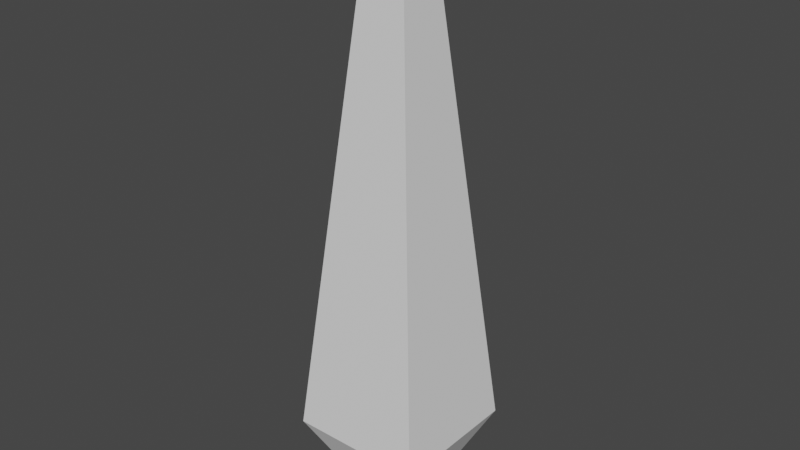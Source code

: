 # Source: bone.blend  (saved by Blender 2.80.75; exported with 4.5.12 LTS)
import bpy
from mathutils import Matrix  # noqa: F401  (used for matrix-valued properties, if any)

bpy.ops.wm.read_factory_settings(use_empty=True)
scene = bpy.context.scene
scene.name = 'Scene'

# ---- world
world_world = bpy.data.worlds.new('World'); scene.world = world_world
world_world.color = (0.05088, 0.05088, 0.05088)
world_world.use_sun_shadow = False
world_world.sun_shadow_jitter_overblur = 0.0

# ---- meshes
me_bone = bpy.data.meshes.new('bone')
me_bone.from_pydata([(0.0, 0.0, 0.0002947), (0.0, 0.0, 1.0), (0.05181, -0.05181, 0.01391), (0.05181, 0.05181, 0.01391), (-0.05181, 0.05181, 0.01391), (-0.1148, -0.1148, 0.1394), (-0.1148, 0.1148, 0.1394), (0.1148, 0.1148, 0.1394), (0.1148, -0.1148, 0.1394), (-0.02991, -0.02991, 0.983), (-0.02991, 0.02991, 0.983), (0.02991, 0.02991, 0.983), (0.02991, -0.02991, 0.983), (-0.05181, -0.05181, 0.01391)], [], [(9, 1, 10), (10, 1, 11), (11, 1, 12), (12, 1, 9), (0, 4, 3), (2, 8, 5, 13), (3, 7, 8, 2), (4, 6, 7, 3), (13, 5, 6, 4), (8, 12, 9, 5), (7, 11, 12, 8), (6, 10, 11, 7), (5, 9, 10, 6), (0, 13, 4), (0, 3, 2), (0, 2, 13)])
_uv = me_bone.uv_layers.new(name='UVMap')
_uv.uv.foreach_set('vector', [0.6207, 0.0, 0.625, 0.25, 0.6207, 0.25, 0.6207, 0.25, 0.625, 0.5, 0.6207, 0.5, 0.6207, 0.5, 0.625, 0.75, 0.6207, 0.75, 0.6207, 0.75, 0.625, 1.0, 0.6207, 1.0, 0.375, 0.25, 0.3784, 0.25, 0.3784, 0.5, 0.3784, 0.75, 0.4098, 0.75, 0.4098, 1.0, 0.3784, 1.0, 0.3784, 0.5, 0.4098, 0.5, 0.4098, 0.75, 0.3784, 0.75, 0.3784, 0.25, 0.4098, 0.25, 0.4098, 0.5, 0.3784, 0.5, 0.3784, 0.0, 0.4098, 0.0, 0.4098, 0.25, 0.3784, 0.25, 0.4098, 0.75, 0.6207, 0.75, 0.6207, 1.0, 0.4098, 1.0, 0.4098, 0.5, 0.6207, 0.5, 0.6207, 0.75, 0.4098, 0.75, 0.4098, 0.25, 0.6207, 0.25, 0.6207, 0.5, 0.4098, 0.5, 0.4098, 0.0, 0.6207, 0.0, 0.6207, 0.25, 0.4098, 0.25, 0.375, 0.0, 0.3784, 0.0, 0.3784, 0.25, 0.375, 0.5, 0.3784, 0.5, 0.3784, 0.75, 0.375, 0.75, 0.3784, 0.75, 0.3784, 1.0])
me_bone.use_remesh_preserve_volume = False
me_bone.use_remesh_preserve_attributes = False
me_bone.use_mirror_vertex_groups = False
me_bone.update()

# ---- objects
ob_bone = bpy.data.objects.new('bone', me_bone)

# ---- transforms, parenting, visibility, modifiers, constraints
ob_bone.location = (0.0, 0.0, 0.0)
ob_bone.lineart.crease_threshold = 0.0

# ---- collection membership
scene.collection.objects.link(ob_bone)

# ---- scene / render settings (as saved in the file)
scene.frame_start = 1; scene.frame_end = 250; scene.frame_set(1)
scene.render.engine = 'BLENDER_EEVEE_NEXT'
scene.render.motion_blur_shutter = 1.0
scene.cycles.use_denoising = False
scene.cycles.samples = 128
scene.cycles.sampling_pattern = 'TABULATED_SOBOL'
scene.cycles.use_adaptive_sampling = False
scene.cycles.use_light_tree = False
scene.view_settings.view_transform = 'Filmic'
bpy.context.view_layer.update()

# ---- added for rendering (the .blend has no active camera and no usable light): camera, sun
cam_auto = bpy.data.cameras.new('AutoCamera')
cam_auto.lens = 50.0
cam_auto.sensor_width = 36.0
cam_auto.clip_end = 1000.0
ob_auto_camera = bpy.data.objects.new('AutoCamera', cam_auto)
scene.collection.objects.link(ob_auto_camera)
ob_auto_camera.location = (0.972784, -1.16734, 1.27852)
ob_auto_camera.rotation_euler = (1.09748, -7.21219e-08, 0.694738)
scene.camera = ob_auto_camera
light_auto_sun = bpy.data.lights.new('AutoSun', 'SUN')
light_auto_sun.energy = 3.0
light_auto_sun.angle = 0.0523599
ob_auto_sun = bpy.data.objects.new('AutoSun', light_auto_sun)
scene.collection.objects.link(ob_auto_sun)
ob_auto_sun.rotation_euler = (0.872665, 0.174533, 0.523599)
bpy.context.view_layer.update()
